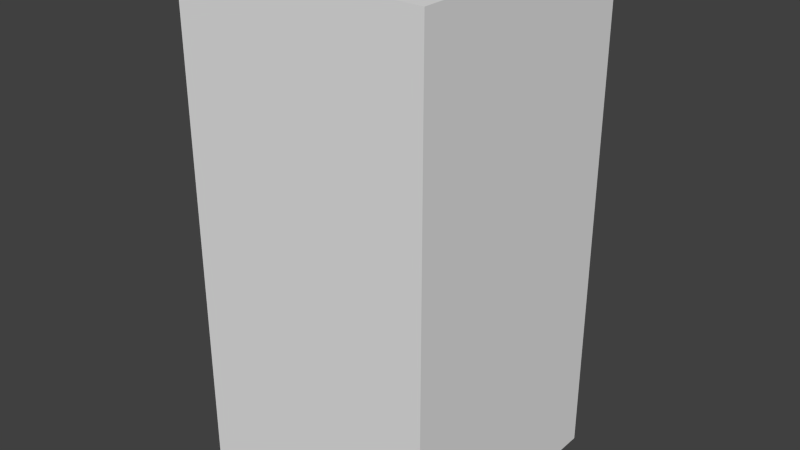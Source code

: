 # Source: greyCircleSeven.blend  (saved by Blender 2.68.0; exported with 4.5.12 LTS)
import bpy
from mathutils import Matrix  # noqa: F401  (used for matrix-valued properties, if any)

bpy.ops.wm.read_factory_settings(use_empty=True)
scene = bpy.context.scene
scene.name = 'Scene'

# ---- collections
col_collection_1 = bpy.data.collections.new('Collection 1'); scene.collection.children.link(col_collection_1)

# ---- world
world_world = bpy.data.worlds.new('World'); scene.world = world_world
world_world.color = (0.05088, 0.05088, 0.05088)
world_world.use_sun_shadow = False
world_world.sun_shadow_jitter_overblur = 0.0
world_world.cycles.sampling_method = 'MANUAL'
world_world.cycles.sample_map_resolution = 256

# ---- meshes
me_greycircleseven = bpy.data.meshes.new('greyCircleSeven')
me_greycircleseven.from_pydata([(-0.5, -0.5, -1.0), (-0.5, 0.5, -1.0), (0.5, 0.5, -1.0), (0.5, -0.5, -1.0), (-0.5, -0.5, 1.0), (-0.5, 0.5, 1.0), (0.5, 0.5, 1.0), (0.5, -0.5, 1.0)], [], [(4, 5, 1, 0), (5, 6, 2, 1), (6, 7, 3, 2), (7, 4, 0, 3), (0, 1, 2, 3), (7, 6, 5, 4)])
me_greycircleseven.use_remesh_preserve_volume = False
me_greycircleseven.use_remesh_preserve_attributes = False
me_greycircleseven.use_mirror_vertex_groups = False
me_greycircleseven.update()

# ---- objects
ob_greycircleseven = bpy.data.objects.new('greyCircleSeven', me_greycircleseven)

# ---- transforms, parenting, visibility, modifiers, constraints
ob_greycircleseven.location = (0.0, 0.0, 0.0)
ob_greycircleseven.lineart.crease_threshold = 0.0

# ---- collection membership
col_collection_1.objects.link(ob_greycircleseven)

# ---- scene / render settings (as saved in the file)
scene.frame_start = 1; scene.frame_end = 250; scene.frame_set(1)
scene.render.engine = 'BLENDER_EEVEE_NEXT'
scene.render.image_settings.color_mode = 'RGB'
scene.render.image_settings.compression = 90
scene.render.resolution_percentage = 50
scene.render.dither_intensity = 0.0
scene.cycles.use_denoising = False
scene.cycles.samples = 10
scene.cycles.sampling_pattern = 'TABULATED_SOBOL'
scene.cycles.light_sampling_threshold = 0.0
scene.cycles.use_adaptive_sampling = False
scene.cycles.use_light_tree = False
scene.cycles.blur_glossy = 0.0
scene.cycles.volume_bounces = 1
scene.cycles.pixel_filter_type = 'GAUSSIAN'
scene.cycles.sample_clamp_indirect = 0.0
scene.view_settings.view_transform = 'Standard'
bpy.context.view_layer.update()

# ---- added for rendering (the .blend has no active camera and no usable light): camera, sun
cam_auto = bpy.data.cameras.new('AutoCamera')
cam_auto.lens = 50.0
cam_auto.sensor_width = 36.0
cam_auto.clip_end = 1000.0
ob_auto_camera = bpy.data.objects.new('AutoCamera', cam_auto)
scene.collection.objects.link(ob_auto_camera)
ob_auto_camera.location = (2.26633, -2.71959, 1.81306)
ob_auto_camera.rotation_euler = (1.09748, -7.21219e-08, 0.694738)
scene.camera = ob_auto_camera
light_auto_sun = bpy.data.lights.new('AutoSun', 'SUN')
light_auto_sun.energy = 3.0
light_auto_sun.angle = 0.0523599
ob_auto_sun = bpy.data.objects.new('AutoSun', light_auto_sun)
scene.collection.objects.link(ob_auto_sun)
ob_auto_sun.rotation_euler = (0.872665, 0.174533, 0.523599)
bpy.context.view_layer.update()
